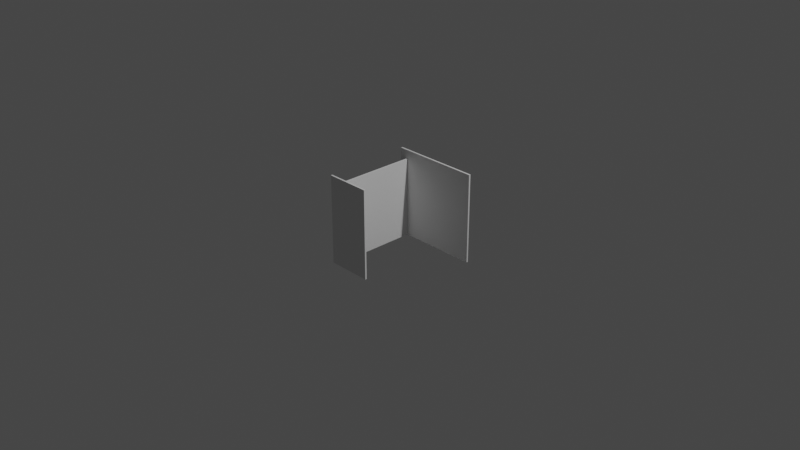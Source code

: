 # Source: cubicule.blend  (saved by Blender 3.0.42; exported with 4.5.12 LTS)
import bpy
from mathutils import Matrix  # noqa: F401  (used for matrix-valued properties, if any)

bpy.ops.wm.read_factory_settings(use_empty=True)
scene = bpy.context.scene
scene.name = 'Scene'

# ---- collections
col_collection = bpy.data.collections.new('Collection'); scene.collection.children.link(col_collection)

# ---- world
world_world = bpy.data.worlds.new('World'); scene.world = world_world
world_world.use_nodes = True; world_world.node_tree.nodes.clear()
_N = world_world.node_tree.nodes; _L = world_world.node_tree.links
n0 = _N.new('ShaderNodeOutputWorld'); n0.name = 'World Output'; n0.location = (300, 300)
n1 = _N.new('ShaderNodeBackground'); n1.name = 'Background'; n1.location = (10, 300)
n1.inputs[0].default_value = (0.05088, 0.05088, 0.05088, 1.0)
_L.new(n1.outputs[0], n0.inputs[0])
n0.is_active_output = True
world_world.color = (0.05088, 0.05088, 0.05088)
world_world.use_sun_shadow = False
world_world.sun_shadow_jitter_overblur = 0.0

# ---- cameras
cam_camera = bpy.data.cameras.new('Camera')
cam_camera.clip_end = 100.0
cam_camera.ortho_scale = 7.314

# ---- lights
light_light = bpy.data.lights.new('Light', 'POINT')
light_light.transmission_factor = 0.0
light_light.energy = 1000.0
light_light.shadow_soft_size = 0.1
light_light.shadow_maximum_resolution = 0.006
light_light.use_absolute_resolution = True

# ---- meshes
me_cube_001 = bpy.data.meshes.new('Cube.001')
me_cube_001.from_pydata([(-0.4914, -0.01805, -0.492), (-0.4914, -0.01805, 0.492), (-0.4914, 0.01805, -0.492), (-0.4914, 0.01805, 0.492), (0.4914, -0.01805, -0.492), (0.4914, -0.01805, 0.492), (0.4914, 0.01805, -0.492), (0.4914, 0.01805, 0.492)], [], [(0, 1, 3, 2), (2, 3, 7, 6), (6, 7, 5, 4), (4, 5, 1, 0), (2, 6, 4, 0), (7, 3, 1, 5)])
_uv = me_cube_001.uv_layers.new(name='UVMap')
_uv.uv.foreach_set('vector', [0.375, 0.0, 0.625, 0.0, 0.625, 0.25, 0.375, 0.25, 0.375, 0.25, 0.625, 0.25, 0.625, 0.5, 0.375, 0.5, 0.375, 0.5, 0.625, 0.5, 0.625, 0.75, 0.375, 0.75, 0.375, 0.75, 0.625, 0.75, 0.625, 1.0, 0.375, 1.0, 0.125, 0.5, 0.375, 0.5, 0.375, 0.75, 0.125, 0.75, 0.625, 0.5, 0.875, 0.5, 0.875, 0.75, 0.625, 0.75])
me_cube_001.use_remesh_fix_poles = True
me_cube_001.use_remesh_preserve_attributes = False
me_cube_001.update()
me_cube_002 = bpy.data.meshes.new('Cube.002')
me_cube_002.from_pydata([(-0.4914, -0.01805, -0.492), (-0.4914, -0.01805, 0.492), (-0.4914, 0.01805, -0.492), (-0.4914, 0.01805, 0.492), (0.4914, -0.01805, -0.492), (0.4914, -0.01805, 0.492), (0.4914, 0.01805, -0.492), (0.4914, 0.01805, 0.492)], [], [(0, 1, 3, 2), (2, 3, 7, 6), (6, 7, 5, 4), (4, 5, 1, 0), (2, 6, 4, 0), (7, 3, 1, 5)])
_uv = me_cube_002.uv_layers.new(name='UVMap')
_uv.uv.foreach_set('vector', [0.375, 0.0, 0.625, 0.0, 0.625, 0.25, 0.375, 0.25, 0.375, 0.25, 0.625, 0.25, 0.625, 0.5, 0.375, 0.5, 0.375, 0.5, 0.625, 0.5, 0.625, 0.75, 0.375, 0.75, 0.375, 0.75, 0.625, 0.75, 0.625, 1.0, 0.375, 1.0, 0.125, 0.5, 0.375, 0.5, 0.375, 0.75, 0.125, 0.75, 0.625, 0.5, 0.875, 0.5, 0.875, 0.75, 0.625, 0.75])
me_cube_002.use_remesh_fix_poles = True
me_cube_002.use_remesh_preserve_attributes = False
me_cube_002.update()
me_cube_003 = bpy.data.meshes.new('Cube.003')
me_cube_003.from_pydata([(-0.4914, -0.01805, -0.492), (-0.4914, -0.01805, 0.492), (-0.4914, 0.01805, -0.492), (-0.4914, 0.01805, 0.492), (0.4914, -0.01805, -0.492), (0.4914, -0.01805, 0.492), (0.4914, 0.01805, -0.492), (0.4914, 0.01805, 0.492)], [], [(0, 1, 3, 2), (2, 3, 7, 6), (6, 7, 5, 4), (4, 5, 1, 0), (2, 6, 4, 0), (7, 3, 1, 5)])
_uv = me_cube_003.uv_layers.new(name='UVMap')
_uv.uv.foreach_set('vector', [0.375, 0.0, 0.625, 0.0, 0.625, 0.25, 0.375, 0.25, 0.375, 0.25, 0.625, 0.25, 0.625, 0.5, 0.375, 0.5, 0.375, 0.5, 0.625, 0.5, 0.625, 0.75, 0.375, 0.75, 0.375, 0.75, 0.625, 0.75, 0.625, 1.0, 0.375, 1.0, 0.125, 0.5, 0.375, 0.5, 0.375, 0.75, 0.125, 0.75, 0.625, 0.5, 0.875, 0.5, 0.875, 0.75, 0.625, 0.75])
me_cube_003.use_remesh_fix_poles = True
me_cube_003.use_remesh_preserve_attributes = False
me_cube_003.update()

# ---- objects
ob_light = bpy.data.objects.new('Light', light_light)
ob_camera = bpy.data.objects.new('Camera', cam_camera)
ob_cube = bpy.data.objects.new('Cube', me_cube_001)
ob_cube_001 = bpy.data.objects.new('Cube.001', me_cube_002)
ob_cube_002 = bpy.data.objects.new('Cube.002', me_cube_003)

# ---- transforms, parenting, visibility, modifiers, constraints
ob_light.location = (4.076, 1.005, 5.904)
ob_light.rotation_euler = (0.6503, 0.05522, 1.866)
ob_light.lock_rotations_4d = False
ob_light.empty_display_type = 'ARROWS'
ob_light.color = (0.0, 0.0, 0.0, 0.0)
ob_light.lineart.crease_threshold = 0.0
ob_camera.location = (7.359, -6.926, 4.958)
ob_camera.rotation_euler = (1.109, 0.0, 0.8149)
ob_camera.lock_rotations_4d = False
ob_camera.empty_display_type = 'ARROWS'
ob_camera.color = (0.0, 0.0, 0.0, 0.0)
ob_camera.display_type = 'WIRE'
ob_camera.lineart.crease_threshold = 0.0
ob_cube.location = (-0.2, -0.5, 0.0)
ob_cube.scale = (0.5, 0.5, 1.0)
ob_cube_001.location = (0.0, 0.5, 0.0)
ob_cube_001.scale = (1.0, 0.5, 1.0)
ob_cube_002.location = (-0.4, 0.0, -0.05)
ob_cube_002.rotation_euler = (0.0, -0.0, 1.571)
ob_cube_002.scale = (1.0, 0.5, 0.9)

# ---- collection membership
col_collection.objects.link(ob_light)
col_collection.objects.link(ob_camera)
col_collection.objects.link(ob_cube)
col_collection.objects.link(ob_cube_001)
col_collection.objects.link(ob_cube_002)

# ---- scene / render settings (as saved in the file)
scene.camera = ob_camera
scene.frame_start = 1; scene.frame_end = 250; scene.frame_set(1)
scene.render.engine = 'BLENDER_EEVEE_NEXT'
scene.cycles.sampling_pattern = 'TABULATED_SOBOL'
scene.cycles.use_light_tree = False
scene.view_settings.view_transform = 'Filmic'
bpy.context.view_layer.update()

